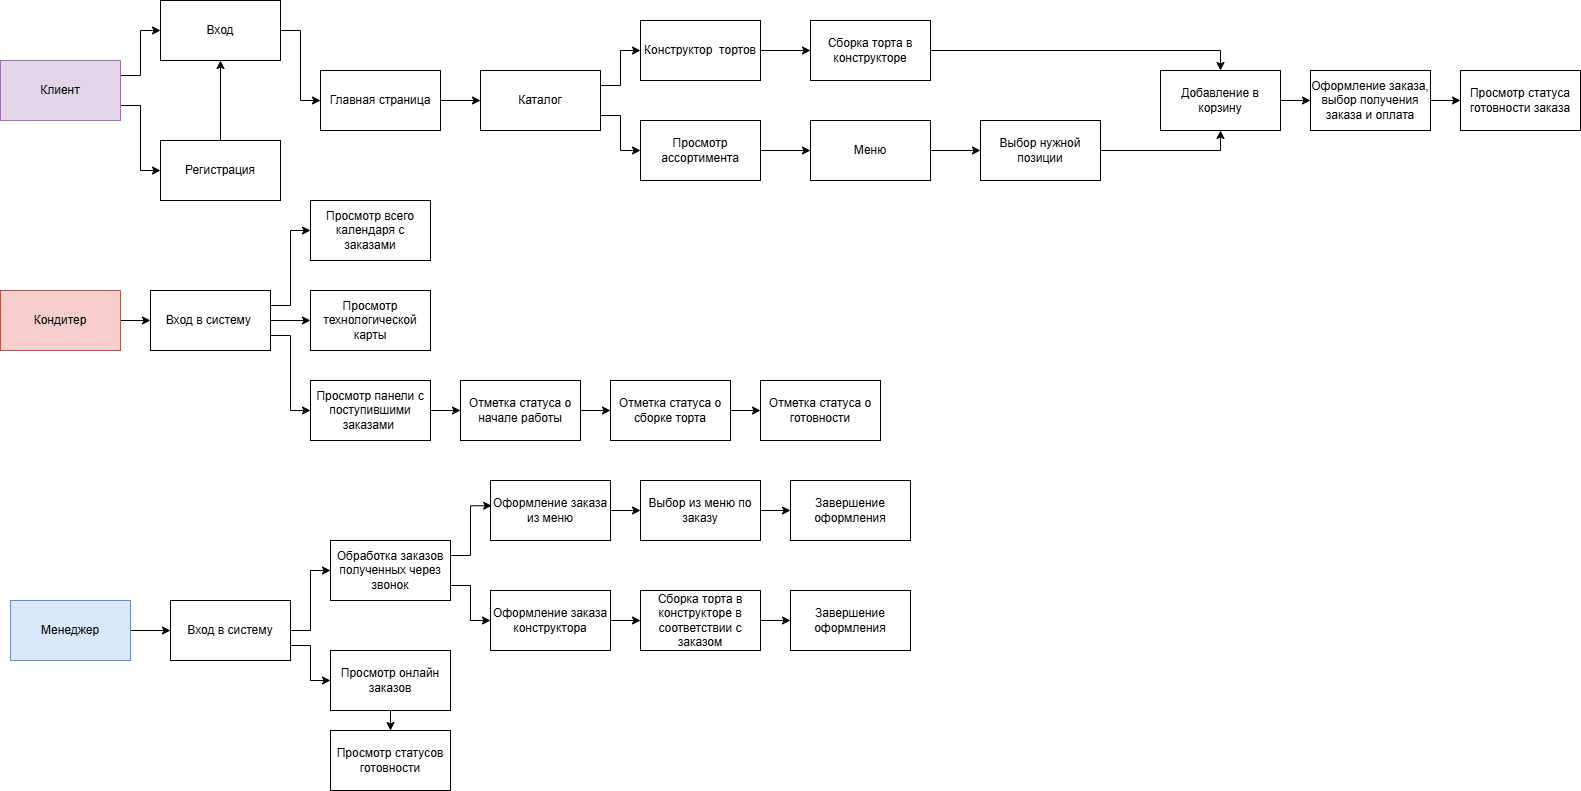

The diagram above was exported from draw.io. Its source (the exported page's mxGraphModel, read from the mxfile embedded in the PNG):
<mxGraphModel dx="2200" dy="1487" grid="1" gridSize="10" guides="1" tooltips="1" connect="1" arrows="1" fold="1" page="1" pageScale="1" pageWidth="3300" pageHeight="4681" math="0" shadow="0">
  <root>
    <mxCell id="0" />
    <mxCell id="1" parent="0" />
    <mxCell id="E2sxtWRmUHdsNcuPMr05-7" edge="1" parent="1" source="E2sxtWRmUHdsNcuPMr05-4" style="edgeStyle=orthogonalEdgeStyle;rounded=0;orthogonalLoop=1;jettySize=auto;html=1;exitX=1;exitY=0.25;exitDx=0;exitDy=0;entryX=0;entryY=0.5;entryDx=0;entryDy=0;" target="E2sxtWRmUHdsNcuPMr05-6">
      <mxGeometry relative="1" as="geometry" />
    </mxCell>
    <mxCell id="E2sxtWRmUHdsNcuPMr05-8" edge="1" parent="1" source="E2sxtWRmUHdsNcuPMr05-4" style="edgeStyle=orthogonalEdgeStyle;rounded=0;orthogonalLoop=1;jettySize=auto;html=1;exitX=1;exitY=0.75;exitDx=0;exitDy=0;entryX=0;entryY=0.5;entryDx=0;entryDy=0;" target="E2sxtWRmUHdsNcuPMr05-5">
      <mxGeometry relative="1" as="geometry" />
    </mxCell>
    <mxCell id="E2sxtWRmUHdsNcuPMr05-4" parent="1" style="rounded=0;whiteSpace=wrap;html=1;fillColor=#e1d5e7;strokeColor=#9673a6;" value="Клиент" vertex="1">
      <mxGeometry height="60" width="120" x="200" y="160" as="geometry" />
    </mxCell>
    <mxCell id="E2sxtWRmUHdsNcuPMr05-9" edge="1" parent="1" source="E2sxtWRmUHdsNcuPMr05-5" style="edgeStyle=orthogonalEdgeStyle;rounded=0;orthogonalLoop=1;jettySize=auto;html=1;exitX=0.5;exitY=0;exitDx=0;exitDy=0;" target="E2sxtWRmUHdsNcuPMr05-6">
      <mxGeometry relative="1" as="geometry" />
    </mxCell>
    <mxCell id="E2sxtWRmUHdsNcuPMr05-5" parent="1" style="rounded=0;whiteSpace=wrap;html=1;" value="Регистрация" vertex="1">
      <mxGeometry height="60" width="120" x="360" y="240" as="geometry" />
    </mxCell>
    <mxCell id="E2sxtWRmUHdsNcuPMr05-13" edge="1" parent="1" source="E2sxtWRmUHdsNcuPMr05-6" style="edgeStyle=orthogonalEdgeStyle;rounded=0;orthogonalLoop=1;jettySize=auto;html=1;exitX=1;exitY=0.5;exitDx=0;exitDy=0;entryX=0;entryY=0.5;entryDx=0;entryDy=0;" target="E2sxtWRmUHdsNcuPMr05-10">
      <mxGeometry relative="1" as="geometry" />
    </mxCell>
    <mxCell id="E2sxtWRmUHdsNcuPMr05-6" parent="1" style="rounded=0;whiteSpace=wrap;html=1;" value="Вход" vertex="1">
      <mxGeometry height="60" width="120" x="360" y="100" as="geometry" />
    </mxCell>
    <mxCell id="E2sxtWRmUHdsNcuPMr05-14" edge="1" parent="1" source="E2sxtWRmUHdsNcuPMr05-10" style="edgeStyle=orthogonalEdgeStyle;rounded=0;orthogonalLoop=1;jettySize=auto;html=1;" target="E2sxtWRmUHdsNcuPMr05-12" value="">
      <mxGeometry relative="1" as="geometry" />
    </mxCell>
    <mxCell id="E2sxtWRmUHdsNcuPMr05-10" parent="1" style="rounded=0;whiteSpace=wrap;html=1;" value="Главная страница" vertex="1">
      <mxGeometry height="60" width="120" x="520" y="170" as="geometry" />
    </mxCell>
    <mxCell id="E2sxtWRmUHdsNcuPMr05-19" edge="1" parent="1" source="E2sxtWRmUHdsNcuPMr05-12" style="edgeStyle=orthogonalEdgeStyle;rounded=0;orthogonalLoop=1;jettySize=auto;html=1;exitX=1;exitY=0.25;exitDx=0;exitDy=0;entryX=0;entryY=0.5;entryDx=0;entryDy=0;" target="E2sxtWRmUHdsNcuPMr05-15">
      <mxGeometry relative="1" as="geometry" />
    </mxCell>
    <mxCell id="E2sxtWRmUHdsNcuPMr05-20" edge="1" parent="1" source="E2sxtWRmUHdsNcuPMr05-12" style="edgeStyle=orthogonalEdgeStyle;rounded=0;orthogonalLoop=1;jettySize=auto;html=1;exitX=1;exitY=0.75;exitDx=0;exitDy=0;entryX=0;entryY=0.5;entryDx=0;entryDy=0;" target="E2sxtWRmUHdsNcuPMr05-16">
      <mxGeometry relative="1" as="geometry" />
    </mxCell>
    <mxCell id="E2sxtWRmUHdsNcuPMr05-12" parent="1" style="rounded=0;whiteSpace=wrap;html=1;" value="Каталог" vertex="1">
      <mxGeometry height="60" width="120" x="680" y="170" as="geometry" />
    </mxCell>
    <mxCell id="E2sxtWRmUHdsNcuPMr05-24" edge="1" parent="1" source="E2sxtWRmUHdsNcuPMr05-15" style="edgeStyle=orthogonalEdgeStyle;rounded=0;orthogonalLoop=1;jettySize=auto;html=1;" target="E2sxtWRmUHdsNcuPMr05-23" value="">
      <mxGeometry relative="1" as="geometry" />
    </mxCell>
    <mxCell id="E2sxtWRmUHdsNcuPMr05-15" parent="1" style="rounded=0;whiteSpace=wrap;html=1;" value="Конструктор&amp;nbsp; тортов" vertex="1">
      <mxGeometry height="60" width="120" x="840" y="120" as="geometry" />
    </mxCell>
    <mxCell id="E2sxtWRmUHdsNcuPMr05-22" edge="1" parent="1" source="E2sxtWRmUHdsNcuPMr05-16" style="edgeStyle=orthogonalEdgeStyle;rounded=0;orthogonalLoop=1;jettySize=auto;html=1;" target="E2sxtWRmUHdsNcuPMr05-21" value="">
      <mxGeometry relative="1" as="geometry" />
    </mxCell>
    <mxCell id="E2sxtWRmUHdsNcuPMr05-16" parent="1" style="rounded=0;whiteSpace=wrap;html=1;" value="Просмотр ассортимента" vertex="1">
      <mxGeometry height="60" width="120" x="840" y="220" as="geometry" />
    </mxCell>
    <mxCell id="E2sxtWRmUHdsNcuPMr05-26" edge="1" parent="1" source="E2sxtWRmUHdsNcuPMr05-21" style="edgeStyle=orthogonalEdgeStyle;rounded=0;orthogonalLoop=1;jettySize=auto;html=1;" target="E2sxtWRmUHdsNcuPMr05-25" value="">
      <mxGeometry relative="1" as="geometry" />
    </mxCell>
    <mxCell id="E2sxtWRmUHdsNcuPMr05-21" parent="1" style="rounded=0;whiteSpace=wrap;html=1;" value="Меню" vertex="1">
      <mxGeometry height="60" width="120" x="1010" y="220" as="geometry" />
    </mxCell>
    <mxCell id="E2sxtWRmUHdsNcuPMr05-28" edge="1" parent="1" source="E2sxtWRmUHdsNcuPMr05-23" style="edgeStyle=orthogonalEdgeStyle;rounded=0;orthogonalLoop=1;jettySize=auto;html=1;entryX=0.5;entryY=0;entryDx=0;entryDy=0;" target="E2sxtWRmUHdsNcuPMr05-27">
      <mxGeometry relative="1" as="geometry" />
    </mxCell>
    <mxCell id="E2sxtWRmUHdsNcuPMr05-23" parent="1" style="rounded=0;whiteSpace=wrap;html=1;" value="Сборка торта в конструкторе" vertex="1">
      <mxGeometry height="60" width="120" x="1010" y="120" as="geometry" />
    </mxCell>
    <mxCell id="E2sxtWRmUHdsNcuPMr05-29" edge="1" parent="1" source="E2sxtWRmUHdsNcuPMr05-25" style="edgeStyle=orthogonalEdgeStyle;rounded=0;orthogonalLoop=1;jettySize=auto;html=1;exitX=1;exitY=0.5;exitDx=0;exitDy=0;entryX=0.5;entryY=1;entryDx=0;entryDy=0;" target="E2sxtWRmUHdsNcuPMr05-27">
      <mxGeometry relative="1" as="geometry" />
    </mxCell>
    <mxCell id="E2sxtWRmUHdsNcuPMr05-25" parent="1" style="rounded=0;whiteSpace=wrap;html=1;" value="Выбор нужной позиции" vertex="1">
      <mxGeometry height="60" width="120" x="1180" y="220" as="geometry" />
    </mxCell>
    <mxCell id="E2sxtWRmUHdsNcuPMr05-31" edge="1" parent="1" source="E2sxtWRmUHdsNcuPMr05-27" style="edgeStyle=orthogonalEdgeStyle;rounded=0;orthogonalLoop=1;jettySize=auto;html=1;" target="E2sxtWRmUHdsNcuPMr05-30" value="">
      <mxGeometry relative="1" as="geometry" />
    </mxCell>
    <mxCell id="E2sxtWRmUHdsNcuPMr05-27" parent="1" style="rounded=0;whiteSpace=wrap;html=1;" value="Добавление в корзину" vertex="1">
      <mxGeometry height="60" width="120" x="1360" y="170" as="geometry" />
    </mxCell>
    <mxCell id="E2sxtWRmUHdsNcuPMr05-33" edge="1" parent="1" source="E2sxtWRmUHdsNcuPMr05-30" style="edgeStyle=orthogonalEdgeStyle;rounded=0;orthogonalLoop=1;jettySize=auto;html=1;" target="E2sxtWRmUHdsNcuPMr05-32" value="">
      <mxGeometry relative="1" as="geometry" />
    </mxCell>
    <mxCell id="E2sxtWRmUHdsNcuPMr05-30" parent="1" style="rounded=0;whiteSpace=wrap;html=1;" value="Оформление заказа, выбор получения заказа и оплата" vertex="1">
      <mxGeometry height="60" width="120" x="1510" y="170" as="geometry" />
    </mxCell>
    <mxCell id="E2sxtWRmUHdsNcuPMr05-32" parent="1" style="rounded=0;whiteSpace=wrap;html=1;" value="Просмотр статуса готовности заказа" vertex="1">
      <mxGeometry height="60" width="120" x="1660" y="170" as="geometry" />
    </mxCell>
    <mxCell id="E2sxtWRmUHdsNcuPMr05-36" edge="1" parent="1" source="E2sxtWRmUHdsNcuPMr05-34" style="edgeStyle=orthogonalEdgeStyle;rounded=0;orthogonalLoop=1;jettySize=auto;html=1;" target="E2sxtWRmUHdsNcuPMr05-35" value="">
      <mxGeometry relative="1" as="geometry" />
    </mxCell>
    <mxCell id="E2sxtWRmUHdsNcuPMr05-34" parent="1" style="rounded=0;whiteSpace=wrap;html=1;fillColor=#f8cecc;strokeColor=#b85450;" value="Кондитер" vertex="1">
      <mxGeometry height="60" width="120" x="200" y="390" as="geometry" />
    </mxCell>
    <mxCell id="E2sxtWRmUHdsNcuPMr05-40" edge="1" parent="1" source="E2sxtWRmUHdsNcuPMr05-35" style="edgeStyle=orthogonalEdgeStyle;rounded=0;orthogonalLoop=1;jettySize=auto;html=1;exitX=1;exitY=0.25;exitDx=0;exitDy=0;entryX=0;entryY=0.5;entryDx=0;entryDy=0;" target="E2sxtWRmUHdsNcuPMr05-37">
      <mxGeometry relative="1" as="geometry" />
    </mxCell>
    <mxCell id="E2sxtWRmUHdsNcuPMr05-41" edge="1" parent="1" source="E2sxtWRmUHdsNcuPMr05-35" style="edgeStyle=orthogonalEdgeStyle;rounded=0;orthogonalLoop=1;jettySize=auto;html=1;exitX=1;exitY=0.5;exitDx=0;exitDy=0;entryX=0;entryY=0.5;entryDx=0;entryDy=0;" target="E2sxtWRmUHdsNcuPMr05-38">
      <mxGeometry relative="1" as="geometry" />
    </mxCell>
    <mxCell id="E2sxtWRmUHdsNcuPMr05-42" edge="1" parent="1" source="E2sxtWRmUHdsNcuPMr05-35" style="edgeStyle=orthogonalEdgeStyle;rounded=0;orthogonalLoop=1;jettySize=auto;html=1;exitX=1;exitY=0.75;exitDx=0;exitDy=0;entryX=0;entryY=0.5;entryDx=0;entryDy=0;" target="E2sxtWRmUHdsNcuPMr05-39">
      <mxGeometry relative="1" as="geometry" />
    </mxCell>
    <mxCell id="E2sxtWRmUHdsNcuPMr05-35" parent="1" style="rounded=0;whiteSpace=wrap;html=1;" value="Вход в систему&amp;nbsp;" vertex="1">
      <mxGeometry height="60" width="120" x="350" y="390" as="geometry" />
    </mxCell>
    <mxCell id="E2sxtWRmUHdsNcuPMr05-37" parent="1" style="rounded=0;whiteSpace=wrap;html=1;" value="Просмотр всего календаря с заказами" vertex="1">
      <mxGeometry height="60" width="120" x="510" y="300" as="geometry" />
    </mxCell>
    <mxCell id="E2sxtWRmUHdsNcuPMr05-38" parent="1" style="rounded=0;whiteSpace=wrap;html=1;" value="Просмотр технологической карты" vertex="1">
      <mxGeometry height="60" width="120" x="510" y="390" as="geometry" />
    </mxCell>
    <mxCell id="E2sxtWRmUHdsNcuPMr05-44" edge="1" parent="1" source="E2sxtWRmUHdsNcuPMr05-39" style="edgeStyle=orthogonalEdgeStyle;rounded=0;orthogonalLoop=1;jettySize=auto;html=1;" target="E2sxtWRmUHdsNcuPMr05-43" value="">
      <mxGeometry relative="1" as="geometry" />
    </mxCell>
    <mxCell id="E2sxtWRmUHdsNcuPMr05-39" parent="1" style="rounded=0;whiteSpace=wrap;html=1;" value="Просмотр панели с поступившими заказами&amp;nbsp;" vertex="1">
      <mxGeometry height="60" width="120" x="510" y="480" as="geometry" />
    </mxCell>
    <mxCell id="E2sxtWRmUHdsNcuPMr05-46" edge="1" parent="1" source="E2sxtWRmUHdsNcuPMr05-43" style="edgeStyle=orthogonalEdgeStyle;rounded=0;orthogonalLoop=1;jettySize=auto;html=1;" target="E2sxtWRmUHdsNcuPMr05-45" value="">
      <mxGeometry relative="1" as="geometry" />
    </mxCell>
    <mxCell id="E2sxtWRmUHdsNcuPMr05-43" parent="1" style="rounded=0;whiteSpace=wrap;html=1;" value="Отметка статуса о начале работы" vertex="1">
      <mxGeometry height="60" width="120" x="660" y="480" as="geometry" />
    </mxCell>
    <mxCell id="E2sxtWRmUHdsNcuPMr05-48" edge="1" parent="1" source="E2sxtWRmUHdsNcuPMr05-45" style="edgeStyle=orthogonalEdgeStyle;rounded=0;orthogonalLoop=1;jettySize=auto;html=1;" target="E2sxtWRmUHdsNcuPMr05-47" value="">
      <mxGeometry relative="1" as="geometry" />
    </mxCell>
    <mxCell id="E2sxtWRmUHdsNcuPMr05-45" parent="1" style="rounded=0;whiteSpace=wrap;html=1;" value="Отметка статуса о сборке торта" vertex="1">
      <mxGeometry height="60" width="120" x="810" y="480" as="geometry" />
    </mxCell>
    <mxCell id="E2sxtWRmUHdsNcuPMr05-47" parent="1" style="rounded=0;whiteSpace=wrap;html=1;" value="Отметка статуса о готовности" vertex="1">
      <mxGeometry height="60" width="120" x="960" y="480" as="geometry" />
    </mxCell>
    <mxCell id="E2sxtWRmUHdsNcuPMr05-51" edge="1" parent="1" source="E2sxtWRmUHdsNcuPMr05-49" style="edgeStyle=orthogonalEdgeStyle;rounded=0;orthogonalLoop=1;jettySize=auto;html=1;" target="E2sxtWRmUHdsNcuPMr05-50" value="">
      <mxGeometry relative="1" as="geometry" />
    </mxCell>
    <mxCell id="E2sxtWRmUHdsNcuPMr05-49" parent="1" style="rounded=0;whiteSpace=wrap;html=1;fillColor=#dae8fc;strokeColor=#6c8ebf;" value="Менеджер" vertex="1">
      <mxGeometry height="60" width="120" x="210" y="700" as="geometry" />
    </mxCell>
    <mxCell id="E2sxtWRmUHdsNcuPMr05-54" edge="1" parent="1" source="E2sxtWRmUHdsNcuPMr05-50" style="edgeStyle=orthogonalEdgeStyle;rounded=0;orthogonalLoop=1;jettySize=auto;html=1;exitX=1;exitY=0.5;exitDx=0;exitDy=0;entryX=0;entryY=0.5;entryDx=0;entryDy=0;" target="E2sxtWRmUHdsNcuPMr05-53">
      <mxGeometry relative="1" as="geometry" />
    </mxCell>
    <mxCell id="E2sxtWRmUHdsNcuPMr05-55" edge="1" parent="1" source="E2sxtWRmUHdsNcuPMr05-50" style="edgeStyle=orthogonalEdgeStyle;rounded=0;orthogonalLoop=1;jettySize=auto;html=1;exitX=1;exitY=0.75;exitDx=0;exitDy=0;entryX=0;entryY=0.5;entryDx=0;entryDy=0;" target="E2sxtWRmUHdsNcuPMr05-52">
      <mxGeometry relative="1" as="geometry" />
    </mxCell>
    <mxCell id="E2sxtWRmUHdsNcuPMr05-50" parent="1" style="rounded=0;whiteSpace=wrap;html=1;" value="Вход в систему" vertex="1">
      <mxGeometry height="60" width="120" x="370" y="700" as="geometry" />
    </mxCell>
    <mxCell id="E2sxtWRmUHdsNcuPMr05-58" edge="1" parent="1" source="E2sxtWRmUHdsNcuPMr05-52" style="edgeStyle=orthogonalEdgeStyle;rounded=0;orthogonalLoop=1;jettySize=auto;html=1;" target="E2sxtWRmUHdsNcuPMr05-57" value="">
      <mxGeometry relative="1" as="geometry" />
    </mxCell>
    <mxCell id="E2sxtWRmUHdsNcuPMr05-52" parent="1" style="rounded=0;whiteSpace=wrap;html=1;" value="Просмотр онлайн заказов" vertex="1">
      <mxGeometry height="60" width="120" x="530" y="750" as="geometry" />
    </mxCell>
    <mxCell id="E2sxtWRmUHdsNcuPMr05-61" edge="1" parent="1" source="E2sxtWRmUHdsNcuPMr05-53" style="edgeStyle=orthogonalEdgeStyle;rounded=0;orthogonalLoop=1;jettySize=auto;html=1;exitX=1;exitY=0.75;exitDx=0;exitDy=0;entryX=0;entryY=0.5;entryDx=0;entryDy=0;" target="E2sxtWRmUHdsNcuPMr05-59">
      <mxGeometry relative="1" as="geometry" />
    </mxCell>
    <mxCell id="E2sxtWRmUHdsNcuPMr05-53" parent="1" style="rounded=0;whiteSpace=wrap;html=1;" value="Обработка заказов полученных через звонок" vertex="1">
      <mxGeometry height="60" width="120" x="530" y="640" as="geometry" />
    </mxCell>
    <mxCell id="E2sxtWRmUHdsNcuPMr05-64" edge="1" parent="1" source="E2sxtWRmUHdsNcuPMr05-56" style="edgeStyle=orthogonalEdgeStyle;rounded=0;orthogonalLoop=1;jettySize=auto;html=1;" target="E2sxtWRmUHdsNcuPMr05-62" value="">
      <mxGeometry relative="1" as="geometry" />
    </mxCell>
    <mxCell id="E2sxtWRmUHdsNcuPMr05-56" parent="1" style="rounded=0;whiteSpace=wrap;html=1;" value="Оформление заказа из меню" vertex="1">
      <mxGeometry height="60" width="120" x="690" y="580" as="geometry" />
    </mxCell>
    <mxCell id="E2sxtWRmUHdsNcuPMr05-57" parent="1" style="rounded=0;whiteSpace=wrap;html=1;" value="Просмотр статусов готовности" vertex="1">
      <mxGeometry height="60" width="120" x="530" y="830" as="geometry" />
    </mxCell>
    <mxCell id="E2sxtWRmUHdsNcuPMr05-68" edge="1" parent="1" source="E2sxtWRmUHdsNcuPMr05-59" style="edgeStyle=orthogonalEdgeStyle;rounded=0;orthogonalLoop=1;jettySize=auto;html=1;" target="E2sxtWRmUHdsNcuPMr05-66" value="">
      <mxGeometry relative="1" as="geometry" />
    </mxCell>
    <mxCell id="E2sxtWRmUHdsNcuPMr05-59" parent="1" style="rounded=0;whiteSpace=wrap;html=1;" value="Оформление заказа конструктора" vertex="1">
      <mxGeometry height="60" width="120" x="690" y="690" as="geometry" />
    </mxCell>
    <mxCell id="E2sxtWRmUHdsNcuPMr05-60" edge="1" parent="1" source="E2sxtWRmUHdsNcuPMr05-53" style="edgeStyle=orthogonalEdgeStyle;rounded=0;orthogonalLoop=1;jettySize=auto;html=1;exitX=1;exitY=0.25;exitDx=0;exitDy=0;entryX=0.01;entryY=0.421;entryDx=0;entryDy=0;entryPerimeter=0;" target="E2sxtWRmUHdsNcuPMr05-56">
      <mxGeometry relative="1" as="geometry" />
    </mxCell>
    <mxCell id="E2sxtWRmUHdsNcuPMr05-65" edge="1" parent="1" source="E2sxtWRmUHdsNcuPMr05-62" style="edgeStyle=orthogonalEdgeStyle;rounded=0;orthogonalLoop=1;jettySize=auto;html=1;" target="E2sxtWRmUHdsNcuPMr05-63" value="">
      <mxGeometry relative="1" as="geometry" />
    </mxCell>
    <mxCell id="E2sxtWRmUHdsNcuPMr05-62" parent="1" style="rounded=0;whiteSpace=wrap;html=1;" value="Выбор из меню по заказу" vertex="1">
      <mxGeometry height="60" width="120" x="840" y="580" as="geometry" />
    </mxCell>
    <mxCell id="E2sxtWRmUHdsNcuPMr05-63" parent="1" style="rounded=0;whiteSpace=wrap;html=1;" value="Завершение оформления" vertex="1">
      <mxGeometry height="60" width="120" x="990" y="580" as="geometry" />
    </mxCell>
    <mxCell id="E2sxtWRmUHdsNcuPMr05-69" edge="1" parent="1" source="E2sxtWRmUHdsNcuPMr05-66" style="edgeStyle=orthogonalEdgeStyle;rounded=0;orthogonalLoop=1;jettySize=auto;html=1;" target="E2sxtWRmUHdsNcuPMr05-67" value="">
      <mxGeometry relative="1" as="geometry" />
    </mxCell>
    <mxCell id="E2sxtWRmUHdsNcuPMr05-66" parent="1" style="rounded=0;whiteSpace=wrap;html=1;" value="Сборка торта в конструкторе в соответствии с заказом" vertex="1">
      <mxGeometry height="60" width="120" x="840" y="690" as="geometry" />
    </mxCell>
    <mxCell id="E2sxtWRmUHdsNcuPMr05-67" parent="1" style="rounded=0;whiteSpace=wrap;html=1;" value="Завершение оформления" vertex="1">
      <mxGeometry height="60" width="120" x="990" y="690" as="geometry" />
    </mxCell>
  </root>
</mxGraphModel>